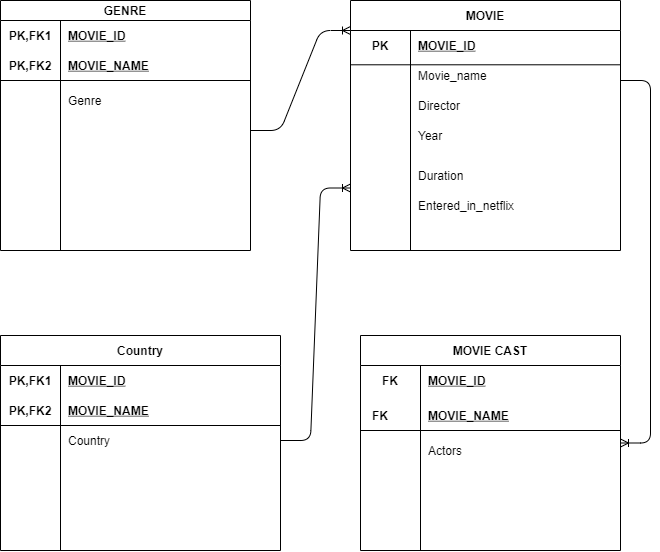

The diagram above was exported from draw.io. Its source (the exported page's mxGraphModel, read from the mxfile embedded in the PNG):
<mxGraphModel dx="1483" dy="747" grid="1" gridSize="10" guides="1" tooltips="1" connect="1" arrows="1" fold="1" page="1" pageScale="1" pageWidth="850" pageHeight="1100" math="0" shadow="0">
  <root>
    <mxCell id="0" />
    <mxCell id="1" parent="0" />
    <mxCell id="2X1Fj0JCMB32eIespDBs-1" value="MOVIE" style="shape=table;startSize=30;container=1;collapsible=1;childLayout=tableLayout;fixedRows=1;rowLines=0;fontStyle=1;align=center;resizeLast=1;" vertex="1" parent="1">
      <mxGeometry x="580" y="100" width="270" height="250" as="geometry" />
    </mxCell>
    <mxCell id="2X1Fj0JCMB32eIespDBs-2" value="" style="shape=partialRectangle;collapsible=0;dropTarget=0;pointerEvents=0;fillColor=none;top=0;left=0;bottom=0;right=0;points=[[0,0.5],[1,0.5]];portConstraint=eastwest;" vertex="1" parent="2X1Fj0JCMB32eIespDBs-1">
      <mxGeometry y="30" width="270" height="30" as="geometry" />
    </mxCell>
    <mxCell id="2X1Fj0JCMB32eIespDBs-3" value="PK" style="shape=partialRectangle;connectable=0;fillColor=none;top=0;left=0;bottom=0;right=0;fontStyle=1;overflow=hidden;" vertex="1" parent="2X1Fj0JCMB32eIespDBs-2">
      <mxGeometry width="60" height="30" as="geometry" />
    </mxCell>
    <mxCell id="2X1Fj0JCMB32eIespDBs-4" value="MOVIE_ID" style="shape=partialRectangle;connectable=0;fillColor=none;top=0;left=0;bottom=0;right=0;align=left;spacingLeft=6;fontStyle=5;overflow=hidden;" vertex="1" parent="2X1Fj0JCMB32eIespDBs-2">
      <mxGeometry x="60" width="210" height="30" as="geometry" />
    </mxCell>
    <mxCell id="2X1Fj0JCMB32eIespDBs-8" value="" style="shape=partialRectangle;collapsible=0;dropTarget=0;pointerEvents=0;fillColor=none;top=0;left=0;bottom=0;right=0;points=[[0,0.5],[1,0.5]];portConstraint=eastwest;" vertex="1" parent="2X1Fj0JCMB32eIespDBs-1">
      <mxGeometry y="60" width="270" height="30" as="geometry" />
    </mxCell>
    <mxCell id="2X1Fj0JCMB32eIespDBs-9" value="" style="shape=partialRectangle;connectable=0;fillColor=none;top=0;left=0;bottom=0;right=0;editable=1;overflow=hidden;" vertex="1" parent="2X1Fj0JCMB32eIespDBs-8">
      <mxGeometry width="60" height="30" as="geometry" />
    </mxCell>
    <mxCell id="2X1Fj0JCMB32eIespDBs-10" value="Movie_name" style="shape=partialRectangle;connectable=0;fillColor=none;top=0;left=0;bottom=0;right=0;align=left;spacingLeft=6;overflow=hidden;" vertex="1" parent="2X1Fj0JCMB32eIespDBs-8">
      <mxGeometry x="60" width="210" height="30" as="geometry" />
    </mxCell>
    <mxCell id="2X1Fj0JCMB32eIespDBs-11" value="" style="shape=partialRectangle;collapsible=0;dropTarget=0;pointerEvents=0;fillColor=none;top=0;left=0;bottom=0;right=0;points=[[0,0.5],[1,0.5]];portConstraint=eastwest;" vertex="1" parent="2X1Fj0JCMB32eIespDBs-1">
      <mxGeometry y="90" width="270" height="30" as="geometry" />
    </mxCell>
    <mxCell id="2X1Fj0JCMB32eIespDBs-12" value="" style="shape=partialRectangle;connectable=0;fillColor=none;top=0;left=0;bottom=0;right=0;editable=1;overflow=hidden;" vertex="1" parent="2X1Fj0JCMB32eIespDBs-11">
      <mxGeometry width="60" height="30" as="geometry" />
    </mxCell>
    <mxCell id="2X1Fj0JCMB32eIespDBs-13" value="Director" style="shape=partialRectangle;connectable=0;fillColor=none;top=0;left=0;bottom=0;right=0;align=left;spacingLeft=6;overflow=hidden;" vertex="1" parent="2X1Fj0JCMB32eIespDBs-11">
      <mxGeometry x="60" width="210" height="30" as="geometry" />
    </mxCell>
    <mxCell id="2X1Fj0JCMB32eIespDBs-14" value="Year" style="shape=partialRectangle;connectable=0;fillColor=none;top=0;left=0;bottom=0;right=0;align=left;spacingLeft=6;overflow=hidden;" vertex="1" parent="1">
      <mxGeometry x="640" y="220" width="200" height="30" as="geometry" />
    </mxCell>
    <mxCell id="2X1Fj0JCMB32eIespDBs-15" value="Duration" style="shape=partialRectangle;connectable=0;fillColor=none;top=0;left=0;bottom=0;right=0;align=left;spacingLeft=6;overflow=hidden;" vertex="1" parent="1">
      <mxGeometry x="640" y="260" width="200" height="30" as="geometry" />
    </mxCell>
    <mxCell id="2X1Fj0JCMB32eIespDBs-16" value="Entered_in_netflix" style="shape=partialRectangle;connectable=0;fillColor=none;top=0;left=0;bottom=0;right=0;align=left;spacingLeft=6;overflow=hidden;" vertex="1" parent="1">
      <mxGeometry x="640" y="290" width="200" height="30" as="geometry" />
    </mxCell>
    <mxCell id="2X1Fj0JCMB32eIespDBs-17" value="MOVIE CAST" style="shape=table;startSize=30;container=1;collapsible=1;childLayout=tableLayout;fixedRows=1;rowLines=0;fontStyle=1;align=center;resizeLast=1;" vertex="1" parent="1">
      <mxGeometry x="590" y="435" width="260" height="215" as="geometry" />
    </mxCell>
    <mxCell id="2X1Fj0JCMB32eIespDBs-18" value="" style="shape=partialRectangle;collapsible=0;dropTarget=0;pointerEvents=0;fillColor=none;top=0;left=0;bottom=0;right=0;points=[[0,0.5],[1,0.5]];portConstraint=eastwest;" vertex="1" parent="2X1Fj0JCMB32eIespDBs-17">
      <mxGeometry y="30" width="260" height="30" as="geometry" />
    </mxCell>
    <mxCell id="2X1Fj0JCMB32eIespDBs-19" value="FK" style="shape=partialRectangle;connectable=0;fillColor=none;top=0;left=0;bottom=0;right=0;fontStyle=1;overflow=hidden;" vertex="1" parent="2X1Fj0JCMB32eIespDBs-18">
      <mxGeometry width="60" height="30" as="geometry" />
    </mxCell>
    <mxCell id="2X1Fj0JCMB32eIespDBs-20" value="MOVIE_ID" style="shape=partialRectangle;connectable=0;fillColor=none;top=0;left=0;bottom=0;right=0;align=left;spacingLeft=6;fontStyle=5;overflow=hidden;" vertex="1" parent="2X1Fj0JCMB32eIespDBs-18">
      <mxGeometry x="60" width="200" height="30" as="geometry" />
    </mxCell>
    <mxCell id="2X1Fj0JCMB32eIespDBs-27" value="" style="edgeStyle=entityRelationEdgeStyle;fontSize=12;html=1;endArrow=ERoneToMany;entryX=1;entryY=0.5;entryDx=0;entryDy=0;" edge="1" parent="1" target="2X1Fj0JCMB32eIespDBs-17">
      <mxGeometry width="100" height="100" relative="1" as="geometry">
        <mxPoint x="850" y="180" as="sourcePoint" />
        <mxPoint x="820" y="580" as="targetPoint" />
      </mxGeometry>
    </mxCell>
    <mxCell id="2X1Fj0JCMB32eIespDBs-28" value="FK" style="shape=partialRectangle;connectable=0;fillColor=none;top=0;left=0;bottom=0;right=0;fontStyle=1;overflow=hidden;" vertex="1" parent="1">
      <mxGeometry x="580" y="500" width="60" height="30" as="geometry" />
    </mxCell>
    <mxCell id="2X1Fj0JCMB32eIespDBs-29" value="MOVIE_NAME" style="shape=partialRectangle;connectable=0;fillColor=none;top=0;left=0;bottom=0;right=0;align=left;spacingLeft=6;fontStyle=5;overflow=hidden;" vertex="1" parent="1">
      <mxGeometry x="650" y="500" width="200" height="30" as="geometry" />
    </mxCell>
    <mxCell id="2X1Fj0JCMB32eIespDBs-30" value="Actors" style="shape=partialRectangle;connectable=0;fillColor=none;top=0;left=0;bottom=0;right=0;align=left;spacingLeft=6;overflow=hidden;" vertex="1" parent="1">
      <mxGeometry x="650" y="535" width="200" height="30" as="geometry" />
    </mxCell>
    <mxCell id="2X1Fj0JCMB32eIespDBs-31" value="" style="endArrow=none;html=1;rounded=0;entryX=1;entryY=0.143;entryDx=0;entryDy=0;entryPerimeter=0;" edge="1" parent="1" target="2X1Fj0JCMB32eIespDBs-8">
      <mxGeometry relative="1" as="geometry">
        <mxPoint x="580" y="164.29000000000002" as="sourcePoint" />
        <mxPoint x="730" y="164" as="targetPoint" />
      </mxGeometry>
    </mxCell>
    <mxCell id="2X1Fj0JCMB32eIespDBs-32" value="" style="endArrow=none;html=1;rounded=0;" edge="1" parent="1">
      <mxGeometry relative="1" as="geometry">
        <mxPoint x="590" y="530" as="sourcePoint" />
        <mxPoint x="850" y="530" as="targetPoint" />
      </mxGeometry>
    </mxCell>
    <mxCell id="2X1Fj0JCMB32eIespDBs-33" value="GENRE" style="shape=table;startSize=20;container=1;collapsible=1;childLayout=tableLayout;fixedRows=1;rowLines=0;fontStyle=1;align=center;resizeLast=1;" vertex="1" parent="1">
      <mxGeometry x="230" y="100" width="250" height="250" as="geometry" />
    </mxCell>
    <mxCell id="2X1Fj0JCMB32eIespDBs-34" value="" style="shape=partialRectangle;collapsible=0;dropTarget=0;pointerEvents=0;fillColor=none;top=0;left=0;bottom=0;right=0;points=[[0,0.5],[1,0.5]];portConstraint=eastwest;" vertex="1" parent="2X1Fj0JCMB32eIespDBs-33">
      <mxGeometry y="20" width="250" height="30" as="geometry" />
    </mxCell>
    <mxCell id="2X1Fj0JCMB32eIespDBs-35" value="PK,FK1" style="shape=partialRectangle;connectable=0;fillColor=none;top=0;left=0;bottom=0;right=0;fontStyle=1;overflow=hidden;" vertex="1" parent="2X1Fj0JCMB32eIespDBs-34">
      <mxGeometry width="60" height="30" as="geometry" />
    </mxCell>
    <mxCell id="2X1Fj0JCMB32eIespDBs-36" value="MOVIE_ID" style="shape=partialRectangle;connectable=0;fillColor=none;top=0;left=0;bottom=0;right=0;align=left;spacingLeft=6;fontStyle=5;overflow=hidden;" vertex="1" parent="2X1Fj0JCMB32eIespDBs-34">
      <mxGeometry x="60" width="190" height="30" as="geometry" />
    </mxCell>
    <mxCell id="2X1Fj0JCMB32eIespDBs-37" value="" style="shape=partialRectangle;collapsible=0;dropTarget=0;pointerEvents=0;fillColor=none;top=0;left=0;bottom=1;right=0;points=[[0,0.5],[1,0.5]];portConstraint=eastwest;" vertex="1" parent="2X1Fj0JCMB32eIespDBs-33">
      <mxGeometry y="50" width="250" height="30" as="geometry" />
    </mxCell>
    <mxCell id="2X1Fj0JCMB32eIespDBs-38" value="PK,FK2" style="shape=partialRectangle;connectable=0;fillColor=none;top=0;left=0;bottom=0;right=0;fontStyle=1;overflow=hidden;" vertex="1" parent="2X1Fj0JCMB32eIespDBs-37">
      <mxGeometry width="60" height="30" as="geometry" />
    </mxCell>
    <mxCell id="2X1Fj0JCMB32eIespDBs-39" value="MOVIE_NAME" style="shape=partialRectangle;connectable=0;fillColor=none;top=0;left=0;bottom=0;right=0;align=left;spacingLeft=6;fontStyle=5;overflow=hidden;" vertex="1" parent="2X1Fj0JCMB32eIespDBs-37">
      <mxGeometry x="60" width="190" height="30" as="geometry" />
    </mxCell>
    <mxCell id="2X1Fj0JCMB32eIespDBs-40" value="" style="shape=partialRectangle;collapsible=0;dropTarget=0;pointerEvents=0;fillColor=none;top=0;left=0;bottom=0;right=0;points=[[0,0.5],[1,0.5]];portConstraint=eastwest;" vertex="1" parent="2X1Fj0JCMB32eIespDBs-33">
      <mxGeometry y="80" width="250" height="40" as="geometry" />
    </mxCell>
    <mxCell id="2X1Fj0JCMB32eIespDBs-41" value="" style="shape=partialRectangle;connectable=0;fillColor=none;top=0;left=0;bottom=0;right=0;editable=1;overflow=hidden;" vertex="1" parent="2X1Fj0JCMB32eIespDBs-40">
      <mxGeometry width="60" height="40" as="geometry" />
    </mxCell>
    <mxCell id="2X1Fj0JCMB32eIespDBs-42" value="Genre" style="shape=partialRectangle;connectable=0;fillColor=none;top=0;left=0;bottom=0;right=0;align=left;spacingLeft=6;overflow=hidden;" vertex="1" parent="2X1Fj0JCMB32eIespDBs-40">
      <mxGeometry x="60" width="190" height="40" as="geometry" />
    </mxCell>
    <mxCell id="2X1Fj0JCMB32eIespDBs-43" value="" style="shape=partialRectangle;collapsible=0;dropTarget=0;pointerEvents=0;fillColor=none;top=0;left=0;bottom=0;right=0;points=[[0,0.5],[1,0.5]];portConstraint=eastwest;" vertex="1" parent="2X1Fj0JCMB32eIespDBs-33">
      <mxGeometry y="120" width="250" height="30" as="geometry" />
    </mxCell>
    <mxCell id="2X1Fj0JCMB32eIespDBs-44" value="" style="shape=partialRectangle;connectable=0;fillColor=none;top=0;left=0;bottom=0;right=0;editable=1;overflow=hidden;" vertex="1" parent="2X1Fj0JCMB32eIespDBs-43">
      <mxGeometry width="60" height="30" as="geometry" />
    </mxCell>
    <mxCell id="2X1Fj0JCMB32eIespDBs-45" value="" style="shape=partialRectangle;connectable=0;fillColor=none;top=0;left=0;bottom=0;right=0;align=left;spacingLeft=6;overflow=hidden;" vertex="1" parent="2X1Fj0JCMB32eIespDBs-43">
      <mxGeometry x="60" width="190" height="30" as="geometry" />
    </mxCell>
    <mxCell id="2X1Fj0JCMB32eIespDBs-46" value="" style="edgeStyle=entityRelationEdgeStyle;fontSize=12;html=1;endArrow=ERoneToMany;" edge="1" parent="1">
      <mxGeometry width="100" height="100" relative="1" as="geometry">
        <mxPoint x="480" y="230" as="sourcePoint" />
        <mxPoint x="580" y="130" as="targetPoint" />
      </mxGeometry>
    </mxCell>
    <mxCell id="2X1Fj0JCMB32eIespDBs-60" value="Country" style="shape=table;startSize=30;container=1;collapsible=1;childLayout=tableLayout;fixedRows=1;rowLines=0;fontStyle=1;align=center;resizeLast=1;" vertex="1" parent="1">
      <mxGeometry x="230" y="435" width="280" height="215" as="geometry" />
    </mxCell>
    <mxCell id="2X1Fj0JCMB32eIespDBs-61" value="" style="shape=partialRectangle;collapsible=0;dropTarget=0;pointerEvents=0;fillColor=none;top=0;left=0;bottom=0;right=0;points=[[0,0.5],[1,0.5]];portConstraint=eastwest;" vertex="1" parent="2X1Fj0JCMB32eIespDBs-60">
      <mxGeometry y="30" width="280" height="30" as="geometry" />
    </mxCell>
    <mxCell id="2X1Fj0JCMB32eIespDBs-62" value="PK,FK1" style="shape=partialRectangle;connectable=0;fillColor=none;top=0;left=0;bottom=0;right=0;fontStyle=1;overflow=hidden;" vertex="1" parent="2X1Fj0JCMB32eIespDBs-61">
      <mxGeometry width="60" height="30" as="geometry" />
    </mxCell>
    <mxCell id="2X1Fj0JCMB32eIespDBs-63" value="MOVIE_ID" style="shape=partialRectangle;connectable=0;fillColor=none;top=0;left=0;bottom=0;right=0;align=left;spacingLeft=6;fontStyle=5;overflow=hidden;" vertex="1" parent="2X1Fj0JCMB32eIespDBs-61">
      <mxGeometry x="60" width="220" height="30" as="geometry" />
    </mxCell>
    <mxCell id="2X1Fj0JCMB32eIespDBs-64" value="" style="shape=partialRectangle;collapsible=0;dropTarget=0;pointerEvents=0;fillColor=none;top=0;left=0;bottom=1;right=0;points=[[0,0.5],[1,0.5]];portConstraint=eastwest;" vertex="1" parent="2X1Fj0JCMB32eIespDBs-60">
      <mxGeometry y="60" width="280" height="30" as="geometry" />
    </mxCell>
    <mxCell id="2X1Fj0JCMB32eIespDBs-65" value="PK,FK2" style="shape=partialRectangle;connectable=0;fillColor=none;top=0;left=0;bottom=0;right=0;fontStyle=1;overflow=hidden;" vertex="1" parent="2X1Fj0JCMB32eIespDBs-64">
      <mxGeometry width="60" height="30" as="geometry" />
    </mxCell>
    <mxCell id="2X1Fj0JCMB32eIespDBs-66" value="MOVIE_NAME" style="shape=partialRectangle;connectable=0;fillColor=none;top=0;left=0;bottom=0;right=0;align=left;spacingLeft=6;fontStyle=5;overflow=hidden;" vertex="1" parent="2X1Fj0JCMB32eIespDBs-64">
      <mxGeometry x="60" width="220" height="30" as="geometry" />
    </mxCell>
    <mxCell id="2X1Fj0JCMB32eIespDBs-67" value="" style="shape=partialRectangle;collapsible=0;dropTarget=0;pointerEvents=0;fillColor=none;top=0;left=0;bottom=0;right=0;points=[[0,0.5],[1,0.5]];portConstraint=eastwest;" vertex="1" parent="2X1Fj0JCMB32eIespDBs-60">
      <mxGeometry y="90" width="280" height="30" as="geometry" />
    </mxCell>
    <mxCell id="2X1Fj0JCMB32eIespDBs-68" value="" style="shape=partialRectangle;connectable=0;fillColor=none;top=0;left=0;bottom=0;right=0;editable=1;overflow=hidden;" vertex="1" parent="2X1Fj0JCMB32eIespDBs-67">
      <mxGeometry width="60" height="30" as="geometry" />
    </mxCell>
    <mxCell id="2X1Fj0JCMB32eIespDBs-69" value="Country" style="shape=partialRectangle;connectable=0;fillColor=none;top=0;left=0;bottom=0;right=0;align=left;spacingLeft=6;overflow=hidden;" vertex="1" parent="2X1Fj0JCMB32eIespDBs-67">
      <mxGeometry x="60" width="220" height="30" as="geometry" />
    </mxCell>
    <mxCell id="2X1Fj0JCMB32eIespDBs-70" value="" style="shape=partialRectangle;collapsible=0;dropTarget=0;pointerEvents=0;fillColor=none;top=0;left=0;bottom=0;right=0;points=[[0,0.5],[1,0.5]];portConstraint=eastwest;" vertex="1" parent="2X1Fj0JCMB32eIespDBs-60">
      <mxGeometry y="120" width="280" height="30" as="geometry" />
    </mxCell>
    <mxCell id="2X1Fj0JCMB32eIespDBs-71" value="" style="shape=partialRectangle;connectable=0;fillColor=none;top=0;left=0;bottom=0;right=0;editable=1;overflow=hidden;" vertex="1" parent="2X1Fj0JCMB32eIespDBs-70">
      <mxGeometry width="60" height="30" as="geometry" />
    </mxCell>
    <mxCell id="2X1Fj0JCMB32eIespDBs-72" value="" style="shape=partialRectangle;connectable=0;fillColor=none;top=0;left=0;bottom=0;right=0;align=left;spacingLeft=6;overflow=hidden;" vertex="1" parent="2X1Fj0JCMB32eIespDBs-70">
      <mxGeometry x="60" width="220" height="30" as="geometry" />
    </mxCell>
    <mxCell id="2X1Fj0JCMB32eIespDBs-73" value="" style="edgeStyle=entityRelationEdgeStyle;fontSize=12;html=1;endArrow=ERoneToMany;entryX=0;entryY=0.75;entryDx=0;entryDy=0;exitX=1;exitY=0.5;exitDx=0;exitDy=0;" edge="1" parent="1" source="2X1Fj0JCMB32eIespDBs-67" target="2X1Fj0JCMB32eIespDBs-1">
      <mxGeometry width="100" height="100" relative="1" as="geometry">
        <mxPoint x="230" y="839.7143118722098" as="sourcePoint" />
        <mxPoint x="240" y="390" as="targetPoint" />
      </mxGeometry>
    </mxCell>
  </root>
</mxGraphModel>